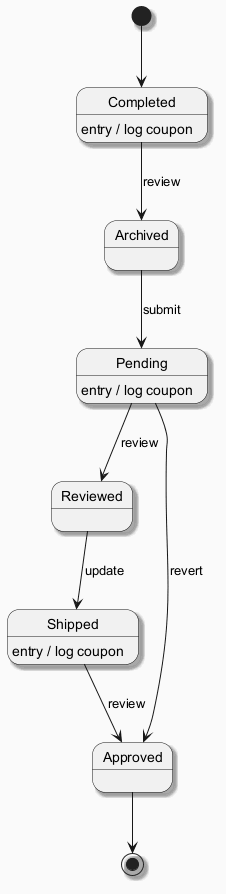

The diagram above was rendered by PlantUML. Its source (embedded in the PNG):
@startuml
skinparam backgroundColor #FAFAFA
skinparam classBackgroundColor #FFF3E0
skinparam classBorderColor #E65100
skinparam shadowing true
[*] --> Completed
Completed --> Archived : review
Completed : entry / log coupon
Archived --> Pending : submit
Pending --> Reviewed : review
Pending : entry / log coupon
Reviewed --> Shipped : update
Shipped --> Approved : review
Shipped : entry / log coupon
Pending --> Approved : revert
Approved --> [*]
@enduml